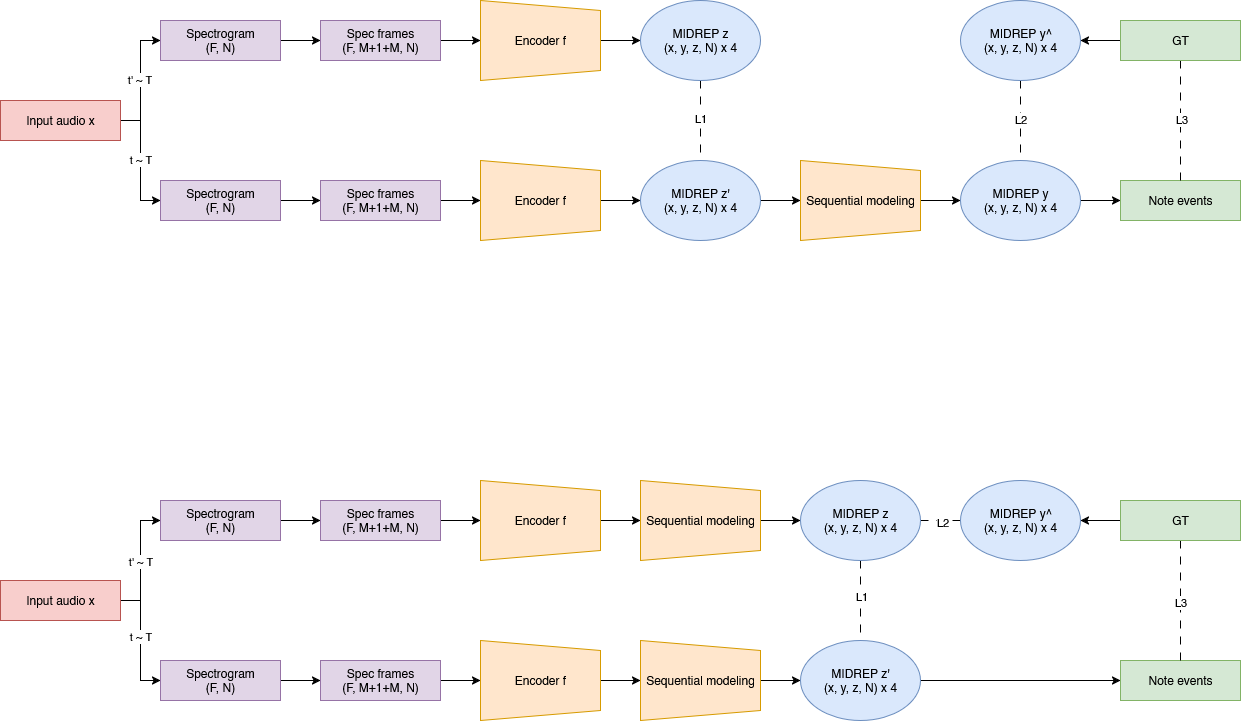

The diagram above was exported from draw.io. Its source (the exported page's mxGraphModel, read from the mxfile embedded in the PNG):
<mxGraphModel dx="1464" dy="1003" grid="1" gridSize="10" guides="1" tooltips="1" connect="1" arrows="1" fold="1" page="1" pageScale="1" pageWidth="850" pageHeight="1100" math="0" shadow="0">
  <root>
    <mxCell id="0" />
    <mxCell id="1" parent="0" />
    <mxCell id="Mu7-2NffPiePm152O7ut-23" value="" style="edgeStyle=orthogonalEdgeStyle;rounded=0;orthogonalLoop=1;jettySize=auto;html=1;" parent="1" source="Mu7-2NffPiePm152O7ut-1" target="Mu7-2NffPiePm152O7ut-10" edge="1">
      <mxGeometry relative="1" as="geometry" />
    </mxCell>
    <mxCell id="Mu7-2NffPiePm152O7ut-1" value="&lt;div&gt;Spectrogram&lt;/div&gt;&lt;div&gt;(F, N)&lt;/div&gt;" style="rounded=0;whiteSpace=wrap;html=1;fillColor=#e1d5e7;strokeColor=#9673a6;" parent="1" vertex="1">
      <mxGeometry x="240" y="120" width="120" height="40" as="geometry" />
    </mxCell>
    <mxCell id="Mu7-2NffPiePm152O7ut-24" value="" style="edgeStyle=orthogonalEdgeStyle;rounded=0;orthogonalLoop=1;jettySize=auto;html=1;" parent="1" source="Mu7-2NffPiePm152O7ut-3" target="Mu7-2NffPiePm152O7ut-9" edge="1">
      <mxGeometry relative="1" as="geometry" />
    </mxCell>
    <mxCell id="Mu7-2NffPiePm152O7ut-3" value="&lt;div&gt;Spectrogram&lt;/div&gt;&lt;div&gt;(F, N)&lt;/div&gt;" style="rounded=0;whiteSpace=wrap;html=1;fillColor=#e1d5e7;strokeColor=#9673a6;" parent="1" vertex="1">
      <mxGeometry x="240" y="280" width="120" height="40" as="geometry" />
    </mxCell>
    <mxCell id="Mu7-2NffPiePm152O7ut-21" style="edgeStyle=orthogonalEdgeStyle;rounded=0;orthogonalLoop=1;jettySize=auto;html=1;exitX=1;exitY=0.5;exitDx=0;exitDy=0;entryX=0;entryY=0.5;entryDx=0;entryDy=0;" parent="1" source="Mu7-2NffPiePm152O7ut-4" target="Mu7-2NffPiePm152O7ut-1" edge="1">
      <mxGeometry relative="1" as="geometry" />
    </mxCell>
    <mxCell id="nV3BO0rjDlN0Sd0PNiwk-115" value="t' ~ T" style="edgeLabel;html=1;align=center;verticalAlign=middle;resizable=0;points=[];" parent="Mu7-2NffPiePm152O7ut-21" connectable="0" vertex="1">
      <mxGeometry x="0.0167" y="2" relative="1" as="geometry">
        <mxPoint as="offset" />
      </mxGeometry>
    </mxCell>
    <mxCell id="Mu7-2NffPiePm152O7ut-22" style="edgeStyle=orthogonalEdgeStyle;rounded=0;orthogonalLoop=1;jettySize=auto;html=1;entryX=0;entryY=0.5;entryDx=0;entryDy=0;" parent="1" source="Mu7-2NffPiePm152O7ut-4" target="Mu7-2NffPiePm152O7ut-3" edge="1">
      <mxGeometry relative="1" as="geometry" />
    </mxCell>
    <mxCell id="nV3BO0rjDlN0Sd0PNiwk-114" value="t ~ T" style="edgeLabel;html=1;align=center;verticalAlign=middle;resizable=0;points=[];" parent="Mu7-2NffPiePm152O7ut-22" connectable="0" vertex="1">
      <mxGeometry x="-0.0333" y="-1" relative="1" as="geometry">
        <mxPoint as="offset" />
      </mxGeometry>
    </mxCell>
    <mxCell id="Mu7-2NffPiePm152O7ut-4" value="Input audio x" style="rounded=0;whiteSpace=wrap;html=1;fillColor=#f8cecc;strokeColor=#b85450;" parent="1" vertex="1">
      <mxGeometry x="80" y="200" width="120" height="40" as="geometry" />
    </mxCell>
    <mxCell id="Mu7-2NffPiePm152O7ut-25" value="" style="edgeStyle=orthogonalEdgeStyle;rounded=0;orthogonalLoop=1;jettySize=auto;html=1;" parent="1" source="Mu7-2NffPiePm152O7ut-9" target="Mu7-2NffPiePm152O7ut-12" edge="1">
      <mxGeometry relative="1" as="geometry" />
    </mxCell>
    <mxCell id="Mu7-2NffPiePm152O7ut-9" value="&lt;div&gt;Spec frames&lt;/div&gt;&lt;div&gt;(F, M+1+M, N)&lt;/div&gt;" style="rounded=0;whiteSpace=wrap;html=1;fillColor=#e1d5e7;strokeColor=#9673a6;" parent="1" vertex="1">
      <mxGeometry x="400" y="280" width="120" height="40" as="geometry" />
    </mxCell>
    <mxCell id="Mu7-2NffPiePm152O7ut-26" value="" style="edgeStyle=orthogonalEdgeStyle;rounded=0;orthogonalLoop=1;jettySize=auto;html=1;" parent="1" source="Mu7-2NffPiePm152O7ut-10" target="Mu7-2NffPiePm152O7ut-11" edge="1">
      <mxGeometry relative="1" as="geometry" />
    </mxCell>
    <mxCell id="Mu7-2NffPiePm152O7ut-10" value="&lt;div&gt;Spec frames&lt;/div&gt;&lt;div&gt;(F, M+1+M, N)&lt;/div&gt;" style="rounded=0;whiteSpace=wrap;html=1;fillColor=#e1d5e7;strokeColor=#9673a6;" parent="1" vertex="1">
      <mxGeometry x="400" y="120" width="120" height="40" as="geometry" />
    </mxCell>
    <mxCell id="Mu7-2NffPiePm152O7ut-33" value="" style="edgeStyle=orthogonalEdgeStyle;rounded=0;orthogonalLoop=1;jettySize=auto;html=1;" parent="1" source="Mu7-2NffPiePm152O7ut-11" target="Mu7-2NffPiePm152O7ut-31" edge="1">
      <mxGeometry relative="1" as="geometry" />
    </mxCell>
    <mxCell id="Mu7-2NffPiePm152O7ut-11" value="Encoder f" style="shape=trapezoid;perimeter=trapezoidPerimeter;whiteSpace=wrap;html=1;fixedSize=1;direction=south;size=10;fillColor=#ffe6cc;strokeColor=#d79b00;" parent="1" vertex="1">
      <mxGeometry x="560" y="100" width="120" height="80" as="geometry" />
    </mxCell>
    <mxCell id="Mu7-2NffPiePm152O7ut-34" value="" style="edgeStyle=orthogonalEdgeStyle;rounded=0;orthogonalLoop=1;jettySize=auto;html=1;" parent="1" source="Mu7-2NffPiePm152O7ut-12" target="Mu7-2NffPiePm152O7ut-32" edge="1">
      <mxGeometry relative="1" as="geometry" />
    </mxCell>
    <mxCell id="Mu7-2NffPiePm152O7ut-12" value="Encoder f" style="shape=trapezoid;perimeter=trapezoidPerimeter;whiteSpace=wrap;html=1;fixedSize=1;direction=south;size=10;fillColor=#ffe6cc;strokeColor=#d79b00;" parent="1" vertex="1">
      <mxGeometry x="560" y="260" width="120" height="80" as="geometry" />
    </mxCell>
    <mxCell id="Mu7-2NffPiePm152O7ut-20" style="edgeStyle=orthogonalEdgeStyle;rounded=0;orthogonalLoop=1;jettySize=auto;html=1;entryX=0;entryY=0.5;entryDx=0;entryDy=0;" parent="1" source="Mu7-2NffPiePm152O7ut-14" target="Mu7-2NffPiePm152O7ut-18" edge="1">
      <mxGeometry relative="1" as="geometry" />
    </mxCell>
    <mxCell id="Mu7-2NffPiePm152O7ut-14" value="&lt;div&gt;MIDREP y&lt;/div&gt;&lt;div&gt;(x, y, z, N) x 4&lt;/div&gt;" style="ellipse;whiteSpace=wrap;html=1;fillColor=#dae8fc;strokeColor=#6c8ebf;" parent="1" vertex="1">
      <mxGeometry x="1040" y="260" width="120" height="80" as="geometry" />
    </mxCell>
    <mxCell id="Mu7-2NffPiePm152O7ut-29" value="" style="edgeStyle=orthogonalEdgeStyle;rounded=0;orthogonalLoop=1;jettySize=auto;html=1;" parent="1" source="Mu7-2NffPiePm152O7ut-15" target="Mu7-2NffPiePm152O7ut-14" edge="1">
      <mxGeometry relative="1" as="geometry" />
    </mxCell>
    <mxCell id="Mu7-2NffPiePm152O7ut-15" value="Sequential modeling" style="shape=trapezoid;perimeter=trapezoidPerimeter;whiteSpace=wrap;html=1;fixedSize=1;direction=south;size=10;fillColor=#ffe6cc;strokeColor=#d79b00;" parent="1" vertex="1">
      <mxGeometry x="880" y="260" width="120" height="80" as="geometry" />
    </mxCell>
    <mxCell id="Mu7-2NffPiePm152O7ut-18" value="Note events" style="rounded=0;whiteSpace=wrap;html=1;fillColor=#d5e8d4;strokeColor=#82b366;" parent="1" vertex="1">
      <mxGeometry x="1200" y="280" width="120" height="40" as="geometry" />
    </mxCell>
    <mxCell id="Mu7-2NffPiePm152O7ut-37" style="edgeStyle=orthogonalEdgeStyle;rounded=0;orthogonalLoop=1;jettySize=auto;html=1;entryX=0.5;entryY=0;entryDx=0;entryDy=0;dashed=1;dashPattern=8 8;endArrow=none;endFill=0;" parent="1" source="Mu7-2NffPiePm152O7ut-31" target="Mu7-2NffPiePm152O7ut-32" edge="1">
      <mxGeometry relative="1" as="geometry" />
    </mxCell>
    <mxCell id="nV3BO0rjDlN0Sd0PNiwk-106" value="L1" style="edgeLabel;html=1;align=center;verticalAlign=middle;resizable=0;points=[];" parent="Mu7-2NffPiePm152O7ut-37" connectable="0" vertex="1">
      <mxGeometry x="-0.075" y="-1" relative="1" as="geometry">
        <mxPoint as="offset" />
      </mxGeometry>
    </mxCell>
    <mxCell id="Mu7-2NffPiePm152O7ut-31" value="&lt;div&gt;MIDREP z&lt;/div&gt;&lt;div&gt;(x, y, z, N)&amp;nbsp;x 4&lt;/div&gt;" style="ellipse;whiteSpace=wrap;html=1;fillColor=#dae8fc;strokeColor=#6c8ebf;" parent="1" vertex="1">
      <mxGeometry x="720" y="100" width="120" height="80" as="geometry" />
    </mxCell>
    <mxCell id="nV3BO0rjDlN0Sd0PNiwk-1" style="edgeStyle=orthogonalEdgeStyle;rounded=0;orthogonalLoop=1;jettySize=auto;html=1;entryX=0.5;entryY=1;entryDx=0;entryDy=0;" parent="1" source="Mu7-2NffPiePm152O7ut-32" target="Mu7-2NffPiePm152O7ut-15" edge="1">
      <mxGeometry relative="1" as="geometry" />
    </mxCell>
    <mxCell id="Mu7-2NffPiePm152O7ut-32" value="&lt;div&gt;MIDREP z'&lt;/div&gt;&lt;div&gt;(x, y, z, N) x 4&lt;/div&gt;" style="ellipse;whiteSpace=wrap;html=1;fillColor=#dae8fc;strokeColor=#6c8ebf;" parent="1" vertex="1">
      <mxGeometry x="720" y="260" width="120" height="80" as="geometry" />
    </mxCell>
    <mxCell id="nV3BO0rjDlN0Sd0PNiwk-67" value="" style="edgeStyle=orthogonalEdgeStyle;rounded=0;orthogonalLoop=1;jettySize=auto;html=1;" parent="1" source="nV3BO0rjDlN0Sd0PNiwk-65" target="nV3BO0rjDlN0Sd0PNiwk-66" edge="1">
      <mxGeometry relative="1" as="geometry" />
    </mxCell>
    <mxCell id="nV3BO0rjDlN0Sd0PNiwk-69" style="edgeStyle=orthogonalEdgeStyle;rounded=0;orthogonalLoop=1;jettySize=auto;html=1;endArrow=none;endFill=0;dashed=1;dashPattern=8 8;" parent="1" source="nV3BO0rjDlN0Sd0PNiwk-65" target="Mu7-2NffPiePm152O7ut-18" edge="1">
      <mxGeometry relative="1" as="geometry" />
    </mxCell>
    <mxCell id="nV3BO0rjDlN0Sd0PNiwk-108" value="L3" style="edgeLabel;html=1;align=center;verticalAlign=middle;resizable=0;points=[];" parent="nV3BO0rjDlN0Sd0PNiwk-69" connectable="0" vertex="1">
      <mxGeometry x="-0.0167" relative="1" as="geometry">
        <mxPoint as="offset" />
      </mxGeometry>
    </mxCell>
    <mxCell id="nV3BO0rjDlN0Sd0PNiwk-65" value="GT" style="rounded=0;whiteSpace=wrap;html=1;fillColor=#d5e8d4;strokeColor=#82b366;" parent="1" vertex="1">
      <mxGeometry x="1200" y="120" width="120" height="40" as="geometry" />
    </mxCell>
    <mxCell id="nV3BO0rjDlN0Sd0PNiwk-68" value="" style="edgeStyle=orthogonalEdgeStyle;rounded=0;orthogonalLoop=1;jettySize=auto;html=1;dashed=1;dashPattern=8 8;endArrow=none;endFill=0;" parent="1" source="nV3BO0rjDlN0Sd0PNiwk-66" target="Mu7-2NffPiePm152O7ut-14" edge="1">
      <mxGeometry relative="1" as="geometry" />
    </mxCell>
    <mxCell id="nV3BO0rjDlN0Sd0PNiwk-107" value="L2" style="edgeLabel;html=1;align=center;verticalAlign=middle;resizable=0;points=[];" parent="nV3BO0rjDlN0Sd0PNiwk-68" connectable="0" vertex="1">
      <mxGeometry x="-0.025" y="-1" relative="1" as="geometry">
        <mxPoint as="offset" />
      </mxGeometry>
    </mxCell>
    <mxCell id="nV3BO0rjDlN0Sd0PNiwk-66" value="&lt;div&gt;MIDREP y^&lt;/div&gt;&lt;div&gt;(x, y, z, N) x 4&lt;/div&gt;" style="ellipse;whiteSpace=wrap;html=1;fillColor=#dae8fc;strokeColor=#6c8ebf;" parent="1" vertex="1">
      <mxGeometry x="1040" y="100" width="120" height="80" as="geometry" />
    </mxCell>
    <mxCell id="nV3BO0rjDlN0Sd0PNiwk-70" value="" style="edgeStyle=orthogonalEdgeStyle;rounded=0;orthogonalLoop=1;jettySize=auto;html=1;" parent="1" source="nV3BO0rjDlN0Sd0PNiwk-71" target="nV3BO0rjDlN0Sd0PNiwk-80" edge="1">
      <mxGeometry relative="1" as="geometry" />
    </mxCell>
    <mxCell id="nV3BO0rjDlN0Sd0PNiwk-71" value="&lt;div&gt;Spectrogram&lt;/div&gt;&lt;div&gt;(F, N)&lt;/div&gt;" style="rounded=0;whiteSpace=wrap;html=1;fillColor=#e1d5e7;strokeColor=#9673a6;" parent="1" vertex="1">
      <mxGeometry x="240" y="600" width="120" height="40" as="geometry" />
    </mxCell>
    <mxCell id="nV3BO0rjDlN0Sd0PNiwk-72" value="" style="edgeStyle=orthogonalEdgeStyle;rounded=0;orthogonalLoop=1;jettySize=auto;html=1;" parent="1" source="nV3BO0rjDlN0Sd0PNiwk-73" target="nV3BO0rjDlN0Sd0PNiwk-78" edge="1">
      <mxGeometry relative="1" as="geometry" />
    </mxCell>
    <mxCell id="nV3BO0rjDlN0Sd0PNiwk-73" value="&lt;div&gt;Spectrogram&lt;/div&gt;&lt;div&gt;(F, N)&lt;/div&gt;" style="rounded=0;whiteSpace=wrap;html=1;fillColor=#e1d5e7;strokeColor=#9673a6;" parent="1" vertex="1">
      <mxGeometry x="240" y="760" width="120" height="40" as="geometry" />
    </mxCell>
    <mxCell id="nV3BO0rjDlN0Sd0PNiwk-74" style="edgeStyle=orthogonalEdgeStyle;rounded=0;orthogonalLoop=1;jettySize=auto;html=1;exitX=1;exitY=0.5;exitDx=0;exitDy=0;entryX=0;entryY=0.5;entryDx=0;entryDy=0;" parent="1" source="nV3BO0rjDlN0Sd0PNiwk-76" target="nV3BO0rjDlN0Sd0PNiwk-71" edge="1">
      <mxGeometry relative="1" as="geometry" />
    </mxCell>
    <mxCell id="nV3BO0rjDlN0Sd0PNiwk-116" value="t' ~ T" style="edgeLabel;html=1;align=center;verticalAlign=middle;resizable=0;points=[];" parent="nV3BO0rjDlN0Sd0PNiwk-74" connectable="0" vertex="1">
      <mxGeometry y="1" relative="1" as="geometry">
        <mxPoint as="offset" />
      </mxGeometry>
    </mxCell>
    <mxCell id="nV3BO0rjDlN0Sd0PNiwk-75" style="edgeStyle=orthogonalEdgeStyle;rounded=0;orthogonalLoop=1;jettySize=auto;html=1;entryX=0;entryY=0.5;entryDx=0;entryDy=0;" parent="1" source="nV3BO0rjDlN0Sd0PNiwk-76" target="nV3BO0rjDlN0Sd0PNiwk-73" edge="1">
      <mxGeometry relative="1" as="geometry" />
    </mxCell>
    <mxCell id="nV3BO0rjDlN0Sd0PNiwk-117" value="t ~ T" style="edgeLabel;html=1;align=center;verticalAlign=middle;resizable=0;points=[];" parent="nV3BO0rjDlN0Sd0PNiwk-75" connectable="0" vertex="1">
      <mxGeometry x="-0.0667" y="-1" relative="1" as="geometry">
        <mxPoint as="offset" />
      </mxGeometry>
    </mxCell>
    <mxCell id="nV3BO0rjDlN0Sd0PNiwk-76" value="Input audio x" style="rounded=0;whiteSpace=wrap;html=1;fillColor=#f8cecc;strokeColor=#b85450;" parent="1" vertex="1">
      <mxGeometry x="80" y="680" width="120" height="40" as="geometry" />
    </mxCell>
    <mxCell id="nV3BO0rjDlN0Sd0PNiwk-77" value="" style="edgeStyle=orthogonalEdgeStyle;rounded=0;orthogonalLoop=1;jettySize=auto;html=1;" parent="1" source="nV3BO0rjDlN0Sd0PNiwk-78" target="nV3BO0rjDlN0Sd0PNiwk-84" edge="1">
      <mxGeometry relative="1" as="geometry" />
    </mxCell>
    <mxCell id="nV3BO0rjDlN0Sd0PNiwk-78" value="&lt;div&gt;Spec frames&lt;/div&gt;&lt;div&gt;(F, M+1+M, N)&lt;/div&gt;" style="rounded=0;whiteSpace=wrap;html=1;fillColor=#e1d5e7;strokeColor=#9673a6;" parent="1" vertex="1">
      <mxGeometry x="400" y="760" width="120" height="40" as="geometry" />
    </mxCell>
    <mxCell id="nV3BO0rjDlN0Sd0PNiwk-79" value="" style="edgeStyle=orthogonalEdgeStyle;rounded=0;orthogonalLoop=1;jettySize=auto;html=1;" parent="1" source="nV3BO0rjDlN0Sd0PNiwk-80" target="nV3BO0rjDlN0Sd0PNiwk-82" edge="1">
      <mxGeometry relative="1" as="geometry" />
    </mxCell>
    <mxCell id="nV3BO0rjDlN0Sd0PNiwk-80" value="&lt;div&gt;Spec frames&lt;/div&gt;&lt;div&gt;(F, M+1+M, N)&lt;/div&gt;" style="rounded=0;whiteSpace=wrap;html=1;fillColor=#e1d5e7;strokeColor=#9673a6;" parent="1" vertex="1">
      <mxGeometry x="400" y="600" width="120" height="40" as="geometry" />
    </mxCell>
    <mxCell id="nV3BO0rjDlN0Sd0PNiwk-101" style="edgeStyle=orthogonalEdgeStyle;rounded=0;orthogonalLoop=1;jettySize=auto;html=1;" parent="1" source="nV3BO0rjDlN0Sd0PNiwk-82" target="nV3BO0rjDlN0Sd0PNiwk-100" edge="1">
      <mxGeometry relative="1" as="geometry" />
    </mxCell>
    <mxCell id="nV3BO0rjDlN0Sd0PNiwk-82" value="Encoder f" style="shape=trapezoid;perimeter=trapezoidPerimeter;whiteSpace=wrap;html=1;fixedSize=1;direction=south;size=10;fillColor=#ffe6cc;strokeColor=#d79b00;" parent="1" vertex="1">
      <mxGeometry x="560" y="580" width="120" height="80" as="geometry" />
    </mxCell>
    <mxCell id="nV3BO0rjDlN0Sd0PNiwk-99" style="edgeStyle=orthogonalEdgeStyle;rounded=0;orthogonalLoop=1;jettySize=auto;html=1;entryX=0.5;entryY=1;entryDx=0;entryDy=0;" parent="1" source="nV3BO0rjDlN0Sd0PNiwk-84" target="nV3BO0rjDlN0Sd0PNiwk-88" edge="1">
      <mxGeometry relative="1" as="geometry" />
    </mxCell>
    <mxCell id="nV3BO0rjDlN0Sd0PNiwk-84" value="Encoder f" style="shape=trapezoid;perimeter=trapezoidPerimeter;whiteSpace=wrap;html=1;fixedSize=1;direction=south;size=10;fillColor=#ffe6cc;strokeColor=#d79b00;" parent="1" vertex="1">
      <mxGeometry x="560" y="740" width="120" height="80" as="geometry" />
    </mxCell>
    <mxCell id="nV3BO0rjDlN0Sd0PNiwk-85" style="edgeStyle=orthogonalEdgeStyle;rounded=0;orthogonalLoop=1;jettySize=auto;html=1;entryX=0;entryY=0.5;entryDx=0;entryDy=0;" parent="1" source="nV3BO0rjDlN0Sd0PNiwk-86" target="nV3BO0rjDlN0Sd0PNiwk-89" edge="1">
      <mxGeometry relative="1" as="geometry" />
    </mxCell>
    <mxCell id="nV3BO0rjDlN0Sd0PNiwk-86" value="&lt;div&gt;MIDREP z'&lt;/div&gt;&lt;div&gt;(x, y, z, N) x 4&lt;/div&gt;" style="ellipse;whiteSpace=wrap;html=1;fillColor=#dae8fc;strokeColor=#6c8ebf;" parent="1" vertex="1">
      <mxGeometry x="880" y="740" width="120" height="80" as="geometry" />
    </mxCell>
    <mxCell id="nV3BO0rjDlN0Sd0PNiwk-87" value="" style="edgeStyle=orthogonalEdgeStyle;rounded=0;orthogonalLoop=1;jettySize=auto;html=1;" parent="1" source="nV3BO0rjDlN0Sd0PNiwk-88" target="nV3BO0rjDlN0Sd0PNiwk-86" edge="1">
      <mxGeometry relative="1" as="geometry" />
    </mxCell>
    <mxCell id="nV3BO0rjDlN0Sd0PNiwk-88" value="Sequential modeling" style="shape=trapezoid;perimeter=trapezoidPerimeter;whiteSpace=wrap;html=1;fixedSize=1;direction=south;size=10;fillColor=#ffe6cc;strokeColor=#d79b00;" parent="1" vertex="1">
      <mxGeometry x="720" y="740" width="120" height="80" as="geometry" />
    </mxCell>
    <mxCell id="nV3BO0rjDlN0Sd0PNiwk-89" value="Note events" style="rounded=0;whiteSpace=wrap;html=1;fillColor=#d5e8d4;strokeColor=#82b366;" parent="1" vertex="1">
      <mxGeometry x="1200" y="760" width="120" height="40" as="geometry" />
    </mxCell>
    <mxCell id="nV3BO0rjDlN0Sd0PNiwk-104" value="" style="edgeStyle=orthogonalEdgeStyle;rounded=0;orthogonalLoop=1;jettySize=auto;html=1;" parent="1" source="nV3BO0rjDlN0Sd0PNiwk-96" target="nV3BO0rjDlN0Sd0PNiwk-103" edge="1">
      <mxGeometry relative="1" as="geometry" />
    </mxCell>
    <mxCell id="nV3BO0rjDlN0Sd0PNiwk-109" style="edgeStyle=orthogonalEdgeStyle;rounded=0;orthogonalLoop=1;jettySize=auto;html=1;entryX=0.5;entryY=0;entryDx=0;entryDy=0;dashed=1;dashPattern=8 8;endArrow=none;endFill=0;" parent="1" source="nV3BO0rjDlN0Sd0PNiwk-96" target="nV3BO0rjDlN0Sd0PNiwk-89" edge="1">
      <mxGeometry relative="1" as="geometry" />
    </mxCell>
    <mxCell id="nV3BO0rjDlN0Sd0PNiwk-112" value="L3" style="edgeLabel;html=1;align=center;verticalAlign=middle;resizable=0;points=[];" parent="nV3BO0rjDlN0Sd0PNiwk-109" connectable="0" vertex="1">
      <mxGeometry x="0.0167" y="-1" relative="1" as="geometry">
        <mxPoint as="offset" />
      </mxGeometry>
    </mxCell>
    <mxCell id="nV3BO0rjDlN0Sd0PNiwk-96" value="GT" style="rounded=0;whiteSpace=wrap;html=1;fillColor=#d5e8d4;strokeColor=#82b366;" parent="1" vertex="1">
      <mxGeometry x="1200" y="600" width="120" height="40" as="geometry" />
    </mxCell>
    <mxCell id="nV3BO0rjDlN0Sd0PNiwk-97" value="" style="edgeStyle=orthogonalEdgeStyle;rounded=0;orthogonalLoop=1;jettySize=auto;html=1;dashed=1;dashPattern=8 8;endArrow=none;endFill=0;" parent="1" source="nV3BO0rjDlN0Sd0PNiwk-98" target="nV3BO0rjDlN0Sd0PNiwk-86" edge="1">
      <mxGeometry relative="1" as="geometry" />
    </mxCell>
    <mxCell id="nV3BO0rjDlN0Sd0PNiwk-110" value="L1" style="edgeLabel;html=1;align=center;verticalAlign=middle;resizable=0;points=[];" parent="nV3BO0rjDlN0Sd0PNiwk-97" connectable="0" vertex="1">
      <mxGeometry x="-0.125" relative="1" as="geometry">
        <mxPoint as="offset" />
      </mxGeometry>
    </mxCell>
    <mxCell id="nV3BO0rjDlN0Sd0PNiwk-105" value="" style="edgeStyle=orthogonalEdgeStyle;rounded=0;orthogonalLoop=1;jettySize=auto;html=1;dashed=1;dashPattern=8 8;endArrow=none;endFill=0;" parent="1" source="nV3BO0rjDlN0Sd0PNiwk-98" target="nV3BO0rjDlN0Sd0PNiwk-103" edge="1">
      <mxGeometry relative="1" as="geometry" />
    </mxCell>
    <mxCell id="nV3BO0rjDlN0Sd0PNiwk-111" value="L2" style="edgeLabel;html=1;align=center;verticalAlign=middle;resizable=0;points=[];" parent="nV3BO0rjDlN0Sd0PNiwk-105" connectable="0" vertex="1">
      <mxGeometry x="0.05" y="-1" relative="1" as="geometry">
        <mxPoint as="offset" />
      </mxGeometry>
    </mxCell>
    <mxCell id="nV3BO0rjDlN0Sd0PNiwk-98" value="&lt;div&gt;MIDREP z&lt;/div&gt;&lt;div&gt;(x, y, z, N) x 4&lt;/div&gt;" style="ellipse;whiteSpace=wrap;html=1;fillColor=#dae8fc;strokeColor=#6c8ebf;" parent="1" vertex="1">
      <mxGeometry x="880" y="580" width="120" height="80" as="geometry" />
    </mxCell>
    <mxCell id="nV3BO0rjDlN0Sd0PNiwk-102" value="" style="edgeStyle=orthogonalEdgeStyle;rounded=0;orthogonalLoop=1;jettySize=auto;html=1;" parent="1" source="nV3BO0rjDlN0Sd0PNiwk-100" target="nV3BO0rjDlN0Sd0PNiwk-98" edge="1">
      <mxGeometry relative="1" as="geometry" />
    </mxCell>
    <mxCell id="nV3BO0rjDlN0Sd0PNiwk-100" value="Sequential modeling" style="shape=trapezoid;perimeter=trapezoidPerimeter;whiteSpace=wrap;html=1;fixedSize=1;direction=south;size=10;fillColor=#ffe6cc;strokeColor=#d79b00;" parent="1" vertex="1">
      <mxGeometry x="720" y="580" width="120" height="80" as="geometry" />
    </mxCell>
    <mxCell id="nV3BO0rjDlN0Sd0PNiwk-103" value="&lt;div&gt;MIDREP y^&lt;/div&gt;&lt;div&gt;(x, y, z, N) x 4&lt;/div&gt;" style="ellipse;whiteSpace=wrap;html=1;fillColor=#dae8fc;strokeColor=#6c8ebf;" parent="1" vertex="1">
      <mxGeometry x="1040" y="580" width="120" height="80" as="geometry" />
    </mxCell>
  </root>
</mxGraphModel>